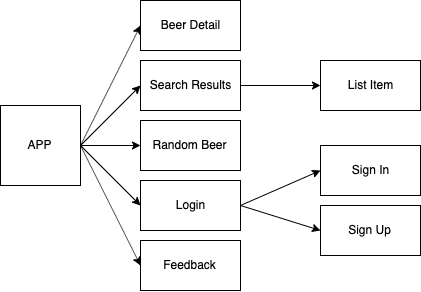

The diagram above was exported from draw.io. Its source (the exported page's mxGraphModel, read from the mxfile embedded in the PNG):
<mxGraphModel dx="908" dy="531" grid="1" gridSize="10" guides="1" tooltips="1" connect="1" arrows="1" fold="1" page="1" pageScale="1" pageWidth="827" pageHeight="1169" math="0" shadow="0">
  <root>
    <mxCell id="0" />
    <mxCell id="1" parent="0" />
    <mxCell id="yJHdRGVUTRYSy2egDc0A-81" value="APP" style="whiteSpace=wrap;html=1;aspect=fixed;" vertex="1" parent="1">
      <mxGeometry x="80" y="155" width="80" height="80" as="geometry" />
    </mxCell>
    <mxCell id="yJHdRGVUTRYSy2egDc0A-92" value="Beer Detail" style="rounded=0;whiteSpace=wrap;html=1;" vertex="1" parent="1">
      <mxGeometry x="220" y="50" width="100" height="50" as="geometry" />
    </mxCell>
    <mxCell id="yJHdRGVUTRYSy2egDc0A-93" value="Search Results" style="rounded=0;whiteSpace=wrap;html=1;" vertex="1" parent="1">
      <mxGeometry x="220" y="110" width="100" height="50" as="geometry" />
    </mxCell>
    <mxCell id="yJHdRGVUTRYSy2egDc0A-94" value="Random Beer" style="rounded=0;whiteSpace=wrap;html=1;" vertex="1" parent="1">
      <mxGeometry x="220" y="170" width="100" height="50" as="geometry" />
    </mxCell>
    <mxCell id="yJHdRGVUTRYSy2egDc0A-95" value="Login" style="rounded=0;whiteSpace=wrap;html=1;" vertex="1" parent="1">
      <mxGeometry x="220" y="230" width="100" height="50" as="geometry" />
    </mxCell>
    <mxCell id="yJHdRGVUTRYSy2egDc0A-96" value="Feedback" style="rounded=0;whiteSpace=wrap;html=1;" vertex="1" parent="1">
      <mxGeometry x="220" y="290" width="100" height="50" as="geometry" />
    </mxCell>
    <mxCell id="yJHdRGVUTRYSy2egDc0A-98" value="List Item" style="rounded=0;whiteSpace=wrap;html=1;" vertex="1" parent="1">
      <mxGeometry x="400" y="110" width="100" height="50" as="geometry" />
    </mxCell>
    <mxCell id="yJHdRGVUTRYSy2egDc0A-99" value="Sign Up" style="rounded=0;whiteSpace=wrap;html=1;" vertex="1" parent="1">
      <mxGeometry x="400" y="255" width="100" height="50" as="geometry" />
    </mxCell>
    <mxCell id="yJHdRGVUTRYSy2egDc0A-100" value="Sign In" style="rounded=0;whiteSpace=wrap;html=1;" vertex="1" parent="1">
      <mxGeometry x="400" y="195" width="100" height="50" as="geometry" />
    </mxCell>
    <mxCell id="yJHdRGVUTRYSy2egDc0A-101" value="" style="endArrow=classic;html=1;exitX=1;exitY=0.5;exitDx=0;exitDy=0;entryX=0;entryY=0.5;entryDx=0;entryDy=0;" edge="1" parent="1" source="yJHdRGVUTRYSy2egDc0A-81" target="yJHdRGVUTRYSy2egDc0A-92">
      <mxGeometry width="50" height="50" relative="1" as="geometry">
        <mxPoint x="160" y="220" as="sourcePoint" />
        <mxPoint x="210" y="170" as="targetPoint" />
      </mxGeometry>
    </mxCell>
    <mxCell id="yJHdRGVUTRYSy2egDc0A-102" value="" style="endArrow=classic;html=1;exitX=1;exitY=0.5;exitDx=0;exitDy=0;entryX=0;entryY=0.5;entryDx=0;entryDy=0;" edge="1" parent="1" source="yJHdRGVUTRYSy2egDc0A-81" target="yJHdRGVUTRYSy2egDc0A-93">
      <mxGeometry width="50" height="50" relative="1" as="geometry">
        <mxPoint x="170" y="205" as="sourcePoint" />
        <mxPoint x="230" y="84.99999999999989" as="targetPoint" />
      </mxGeometry>
    </mxCell>
    <mxCell id="yJHdRGVUTRYSy2egDc0A-103" value="" style="endArrow=classic;html=1;exitX=1;exitY=0.5;exitDx=0;exitDy=0;entryX=0;entryY=0.5;entryDx=0;entryDy=0;" edge="1" parent="1" source="yJHdRGVUTRYSy2egDc0A-81" target="yJHdRGVUTRYSy2egDc0A-94">
      <mxGeometry width="50" height="50" relative="1" as="geometry">
        <mxPoint x="180" y="215" as="sourcePoint" />
        <mxPoint x="240" y="94.99999999999989" as="targetPoint" />
      </mxGeometry>
    </mxCell>
    <mxCell id="yJHdRGVUTRYSy2egDc0A-104" value="" style="endArrow=classic;html=1;exitX=1;exitY=0.5;exitDx=0;exitDy=0;entryX=0;entryY=0.5;entryDx=0;entryDy=0;" edge="1" parent="1" source="yJHdRGVUTRYSy2egDc0A-81" target="yJHdRGVUTRYSy2egDc0A-95">
      <mxGeometry width="50" height="50" relative="1" as="geometry">
        <mxPoint x="170" y="205" as="sourcePoint" />
        <mxPoint x="230" y="205" as="targetPoint" />
      </mxGeometry>
    </mxCell>
    <mxCell id="yJHdRGVUTRYSy2egDc0A-105" value="" style="endArrow=classic;html=1;exitX=1;exitY=0.5;exitDx=0;exitDy=0;entryX=0;entryY=0.5;entryDx=0;entryDy=0;" edge="1" parent="1" source="yJHdRGVUTRYSy2egDc0A-81" target="yJHdRGVUTRYSy2egDc0A-96">
      <mxGeometry width="50" height="50" relative="1" as="geometry">
        <mxPoint x="180" y="215" as="sourcePoint" />
        <mxPoint x="240" y="215" as="targetPoint" />
      </mxGeometry>
    </mxCell>
    <mxCell id="yJHdRGVUTRYSy2egDc0A-106" value="" style="endArrow=classic;html=1;exitX=1;exitY=0.5;exitDx=0;exitDy=0;entryX=0;entryY=0.5;entryDx=0;entryDy=0;" edge="1" parent="1" source="yJHdRGVUTRYSy2egDc0A-93" target="yJHdRGVUTRYSy2egDc0A-98">
      <mxGeometry width="50" height="50" relative="1" as="geometry">
        <mxPoint x="380" y="120" as="sourcePoint" />
        <mxPoint x="430" y="70" as="targetPoint" />
      </mxGeometry>
    </mxCell>
    <mxCell id="yJHdRGVUTRYSy2egDc0A-108" value="" style="endArrow=classic;html=1;exitX=1;exitY=0.5;exitDx=0;exitDy=0;entryX=0;entryY=0.5;entryDx=0;entryDy=0;" edge="1" parent="1" source="yJHdRGVUTRYSy2egDc0A-95" target="yJHdRGVUTRYSy2egDc0A-100">
      <mxGeometry width="50" height="50" relative="1" as="geometry">
        <mxPoint x="80" y="410" as="sourcePoint" />
        <mxPoint x="130" y="360" as="targetPoint" />
      </mxGeometry>
    </mxCell>
    <mxCell id="yJHdRGVUTRYSy2egDc0A-109" value="" style="endArrow=classic;html=1;exitX=1;exitY=0.5;exitDx=0;exitDy=0;entryX=0;entryY=0.5;entryDx=0;entryDy=0;" edge="1" parent="1" source="yJHdRGVUTRYSy2egDc0A-95" target="yJHdRGVUTRYSy2egDc0A-99">
      <mxGeometry width="50" height="50" relative="1" as="geometry">
        <mxPoint x="330" y="265" as="sourcePoint" />
        <mxPoint x="410" y="230" as="targetPoint" />
      </mxGeometry>
    </mxCell>
  </root>
</mxGraphModel>